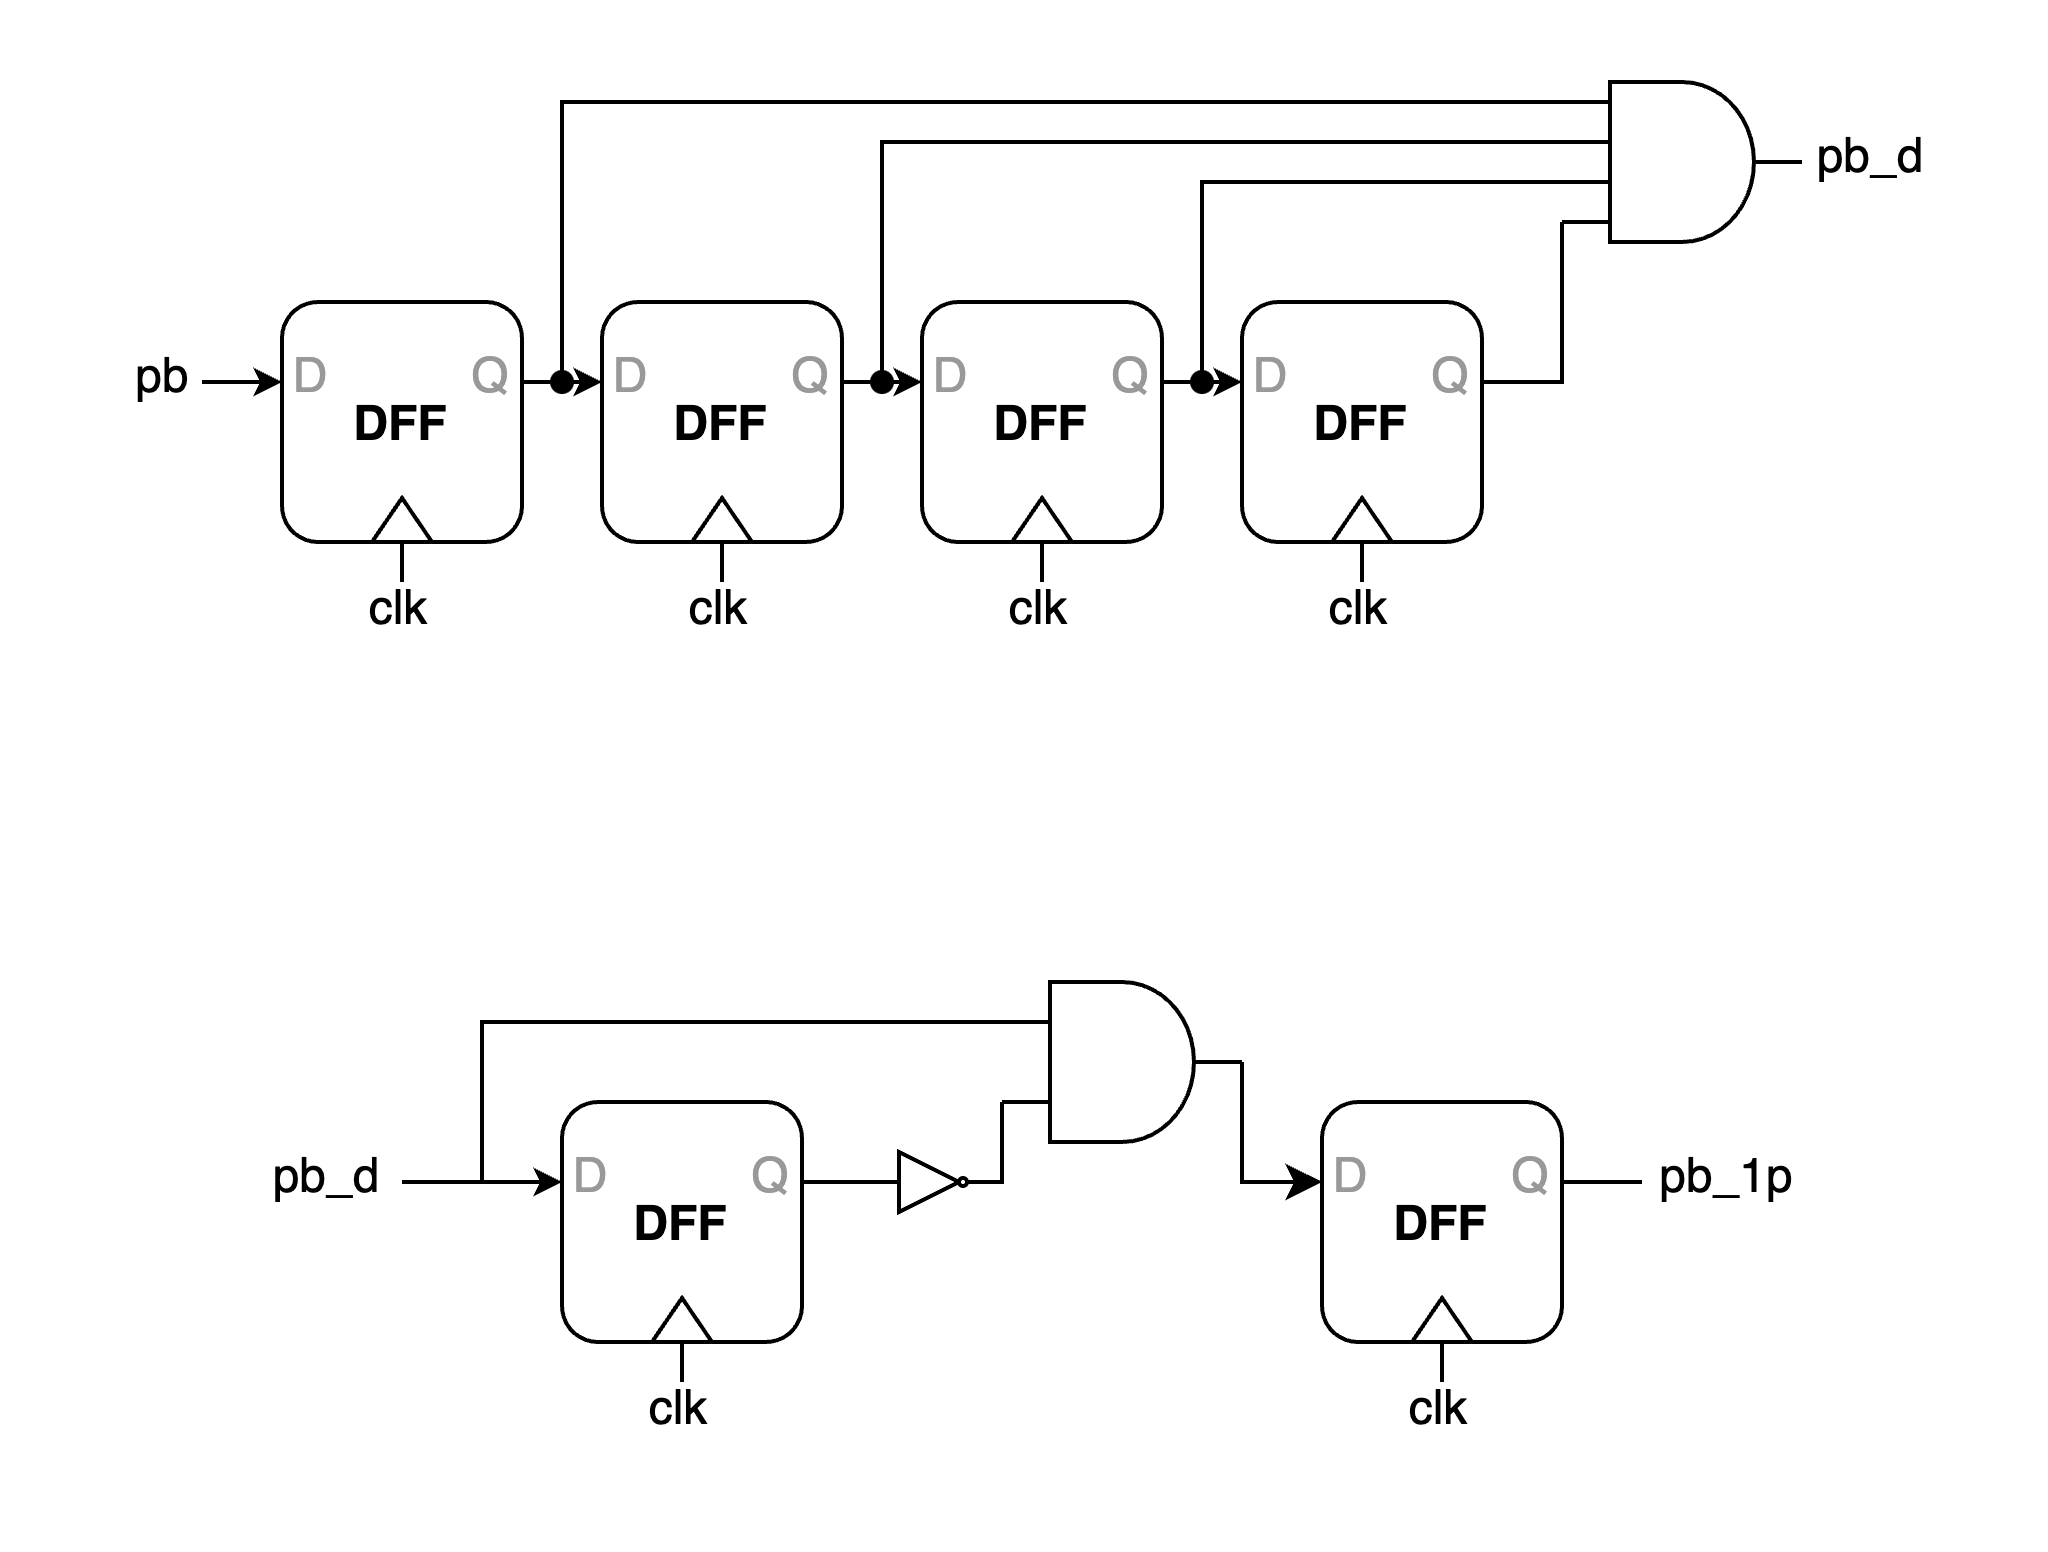

The diagram above was exported from draw.io. Its source (the exported page's mxGraphModel, read from the mxfile embedded in the PNG):
<mxGraphModel dx="760" dy="550" grid="1" gridSize="10" guides="1" tooltips="1" connect="1" arrows="1" fold="1" page="1" pageScale="1" pageWidth="1920" pageHeight="1200" math="0" shadow="0">
  <root>
    <mxCell id="0" />
    <mxCell id="1" parent="0" />
    <mxCell id="0AgmWwhCZB2gRe05MUAh-36" value="clk" style="text;html=1;align=center;verticalAlign=middle;resizable=0;points=[];autosize=1;strokeColor=none;fillColor=none;" vertex="1" parent="1">
      <mxGeometry x="129" y="162" width="40" height="30" as="geometry" />
    </mxCell>
    <mxCell id="0AgmWwhCZB2gRe05MUAh-2" value="&lt;p style=&quot;line-height: 0%;&quot;&gt;&lt;b&gt;DFF&lt;/b&gt;&lt;/p&gt;&lt;p&gt;&lt;/p&gt;" style="rounded=1;whiteSpace=wrap;html=1;" vertex="1" parent="1">
      <mxGeometry x="120" y="100" width="60" height="60" as="geometry" />
    </mxCell>
    <mxCell id="0AgmWwhCZB2gRe05MUAh-3" value="" style="triangle;whiteSpace=wrap;html=1;rotation=-90;" vertex="1" parent="1">
      <mxGeometry x="144.5" y="147" width="11" height="15" as="geometry" />
    </mxCell>
    <mxCell id="0AgmWwhCZB2gRe05MUAh-6" value="" style="endArrow=classic;html=1;rounded=0;endSize=4;" edge="1" parent="1">
      <mxGeometry width="50" height="50" relative="1" as="geometry">
        <mxPoint x="100" y="120" as="sourcePoint" />
        <mxPoint x="120" y="120" as="targetPoint" />
      </mxGeometry>
    </mxCell>
    <mxCell id="0AgmWwhCZB2gRe05MUAh-7" value="pb" style="text;html=1;align=center;verticalAlign=middle;resizable=0;points=[];autosize=1;strokeColor=none;fillColor=none;" vertex="1" parent="1">
      <mxGeometry x="70" y="104" width="40" height="30" as="geometry" />
    </mxCell>
    <mxCell id="0AgmWwhCZB2gRe05MUAh-8" value="D" style="text;html=1;align=center;verticalAlign=middle;resizable=0;points=[];autosize=1;strokeColor=none;fillColor=none;fontColor=#999999;" vertex="1" parent="1">
      <mxGeometry x="112" y="104" width="30" height="30" as="geometry" />
    </mxCell>
    <mxCell id="0AgmWwhCZB2gRe05MUAh-9" value="&lt;p style=&quot;line-height: 0%;&quot;&gt;&lt;b&gt;DFF&lt;/b&gt;&lt;/p&gt;&lt;p&gt;&lt;/p&gt;" style="rounded=1;whiteSpace=wrap;html=1;" vertex="1" parent="1">
      <mxGeometry x="200" y="100" width="60" height="60" as="geometry" />
    </mxCell>
    <mxCell id="0AgmWwhCZB2gRe05MUAh-10" value="" style="triangle;whiteSpace=wrap;html=1;rotation=-90;" vertex="1" parent="1">
      <mxGeometry x="224.5" y="147" width="11" height="15" as="geometry" />
    </mxCell>
    <mxCell id="0AgmWwhCZB2gRe05MUAh-12" value="" style="endArrow=classic;html=1;rounded=0;endSize=4;" edge="1" parent="1">
      <mxGeometry width="50" height="50" relative="1" as="geometry">
        <mxPoint x="180" y="120" as="sourcePoint" />
        <mxPoint x="200" y="120" as="targetPoint" />
      </mxGeometry>
    </mxCell>
    <mxCell id="0AgmWwhCZB2gRe05MUAh-14" value="&lt;p style=&quot;line-height: 0%;&quot;&gt;&lt;b&gt;DFF&lt;/b&gt;&lt;/p&gt;&lt;p&gt;&lt;/p&gt;" style="rounded=1;whiteSpace=wrap;html=1;" vertex="1" parent="1">
      <mxGeometry x="280" y="100" width="60" height="60" as="geometry" />
    </mxCell>
    <mxCell id="0AgmWwhCZB2gRe05MUAh-15" value="" style="triangle;whiteSpace=wrap;html=1;rotation=-90;" vertex="1" parent="1">
      <mxGeometry x="304.5" y="147" width="11" height="15" as="geometry" />
    </mxCell>
    <mxCell id="0AgmWwhCZB2gRe05MUAh-17" value="" style="endArrow=classic;html=1;rounded=0;endSize=4;" edge="1" parent="1">
      <mxGeometry width="50" height="50" relative="1" as="geometry">
        <mxPoint x="260" y="120" as="sourcePoint" />
        <mxPoint x="280" y="120" as="targetPoint" />
      </mxGeometry>
    </mxCell>
    <mxCell id="0AgmWwhCZB2gRe05MUAh-19" value="&lt;p style=&quot;line-height: 0%;&quot;&gt;&lt;b&gt;DFF&lt;/b&gt;&lt;/p&gt;&lt;p&gt;&lt;/p&gt;" style="rounded=1;whiteSpace=wrap;html=1;" vertex="1" parent="1">
      <mxGeometry x="360" y="100" width="60" height="60" as="geometry" />
    </mxCell>
    <mxCell id="0AgmWwhCZB2gRe05MUAh-20" value="" style="triangle;whiteSpace=wrap;html=1;rotation=-90;" vertex="1" parent="1">
      <mxGeometry x="384.5" y="147" width="11" height="15" as="geometry" />
    </mxCell>
    <mxCell id="0AgmWwhCZB2gRe05MUAh-22" value="" style="endArrow=classic;html=1;rounded=0;endSize=4;" edge="1" parent="1">
      <mxGeometry width="50" height="50" relative="1" as="geometry">
        <mxPoint x="340" y="120" as="sourcePoint" />
        <mxPoint x="360" y="120" as="targetPoint" />
      </mxGeometry>
    </mxCell>
    <mxCell id="0AgmWwhCZB2gRe05MUAh-24" value="" style="endArrow=none;html=1;rounded=0;entryX=0;entryY=0.875;entryDx=0;entryDy=0;entryPerimeter=0;edgeStyle=orthogonalEdgeStyle;endFill=0;" edge="1" parent="1" target="0AgmWwhCZB2gRe05MUAh-26">
      <mxGeometry width="50" height="50" relative="1" as="geometry">
        <mxPoint x="420" y="120" as="sourcePoint" />
        <mxPoint x="440" y="120" as="targetPoint" />
        <Array as="points">
          <mxPoint x="440" y="120" />
        </Array>
      </mxGeometry>
    </mxCell>
    <mxCell id="0AgmWwhCZB2gRe05MUAh-25" value="pb_d" style="text;html=1;align=center;verticalAlign=middle;resizable=0;points=[];autosize=1;strokeColor=none;fillColor=none;" vertex="1" parent="1">
      <mxGeometry x="492" y="49" width="50" height="30" as="geometry" />
    </mxCell>
    <mxCell id="0AgmWwhCZB2gRe05MUAh-26" value="" style="verticalLabelPosition=bottom;shadow=0;dashed=0;align=center;html=1;verticalAlign=top;shape=mxgraph.electrical.logic_gates.logic_gate;operation=and;numInputs=4;" vertex="1" parent="1">
      <mxGeometry x="440" y="45" width="60" height="40" as="geometry" />
    </mxCell>
    <mxCell id="0AgmWwhCZB2gRe05MUAh-28" value="" style="endArrow=none;html=1;rounded=0;entryX=0;entryY=0.625;entryDx=0;entryDy=0;entryPerimeter=0;edgeStyle=orthogonalEdgeStyle;endFill=0;" edge="1" parent="1" target="0AgmWwhCZB2gRe05MUAh-26">
      <mxGeometry width="50" height="50" relative="1" as="geometry">
        <mxPoint x="350" y="120" as="sourcePoint" />
        <mxPoint x="450" y="90" as="targetPoint" />
        <Array as="points">
          <mxPoint x="350" y="70" />
        </Array>
      </mxGeometry>
    </mxCell>
    <mxCell id="0AgmWwhCZB2gRe05MUAh-29" value="" style="endArrow=none;html=1;rounded=0;entryX=0;entryY=0.625;entryDx=0;entryDy=0;entryPerimeter=0;edgeStyle=orthogonalEdgeStyle;endFill=0;" edge="1" parent="1">
      <mxGeometry width="50" height="50" relative="1" as="geometry">
        <mxPoint x="270" y="120" as="sourcePoint" />
        <mxPoint x="440" y="60" as="targetPoint" />
        <Array as="points">
          <mxPoint x="270" y="90" />
          <mxPoint x="270" y="60" />
        </Array>
      </mxGeometry>
    </mxCell>
    <mxCell id="0AgmWwhCZB2gRe05MUAh-30" value="" style="endArrow=none;html=1;rounded=0;entryX=0;entryY=0.625;entryDx=0;entryDy=0;entryPerimeter=0;edgeStyle=orthogonalEdgeStyle;endFill=0;" edge="1" parent="1">
      <mxGeometry width="50" height="50" relative="1" as="geometry">
        <mxPoint x="190" y="120" as="sourcePoint" />
        <mxPoint x="440" y="50" as="targetPoint" />
        <Array as="points">
          <mxPoint x="190" y="50" />
        </Array>
      </mxGeometry>
    </mxCell>
    <mxCell id="0AgmWwhCZB2gRe05MUAh-5" value="Q" style="text;html=1;align=center;verticalAlign=middle;resizable=0;points=[];autosize=1;strokeColor=none;fillColor=none;fontColor=#999999;" vertex="1" parent="1">
      <mxGeometry x="157" y="104" width="30" height="30" as="geometry" />
    </mxCell>
    <mxCell id="0AgmWwhCZB2gRe05MUAh-11" value="Q" style="text;html=1;align=center;verticalAlign=middle;resizable=0;points=[];autosize=1;strokeColor=none;fillColor=none;fontColor=#999999;" vertex="1" parent="1">
      <mxGeometry x="237" y="104" width="30" height="30" as="geometry" />
    </mxCell>
    <mxCell id="0AgmWwhCZB2gRe05MUAh-13" value="D" style="text;html=1;align=center;verticalAlign=middle;resizable=0;points=[];autosize=1;strokeColor=none;fillColor=none;fontColor=#999999;" vertex="1" parent="1">
      <mxGeometry x="192" y="104" width="30" height="30" as="geometry" />
    </mxCell>
    <mxCell id="0AgmWwhCZB2gRe05MUAh-16" value="Q" style="text;html=1;align=center;verticalAlign=middle;resizable=0;points=[];autosize=1;strokeColor=none;fillColor=none;fontColor=#999999;" vertex="1" parent="1">
      <mxGeometry x="317" y="104" width="30" height="30" as="geometry" />
    </mxCell>
    <mxCell id="0AgmWwhCZB2gRe05MUAh-18" value="D" style="text;html=1;align=center;verticalAlign=middle;resizable=0;points=[];autosize=1;strokeColor=none;fillColor=none;fontColor=#999999;" vertex="1" parent="1">
      <mxGeometry x="272" y="104" width="30" height="30" as="geometry" />
    </mxCell>
    <mxCell id="0AgmWwhCZB2gRe05MUAh-21" value="Q" style="text;html=1;align=center;verticalAlign=middle;resizable=0;points=[];autosize=1;strokeColor=none;fillColor=none;fontColor=#999999;" vertex="1" parent="1">
      <mxGeometry x="397" y="104" width="30" height="30" as="geometry" />
    </mxCell>
    <mxCell id="0AgmWwhCZB2gRe05MUAh-23" value="D" style="text;html=1;align=center;verticalAlign=middle;resizable=0;points=[];autosize=1;strokeColor=none;fillColor=none;fontColor=#999999;" vertex="1" parent="1">
      <mxGeometry x="352" y="104" width="30" height="30" as="geometry" />
    </mxCell>
    <mxCell id="0AgmWwhCZB2gRe05MUAh-31" value="" style="shape=ellipse;fillColor=#000000;strokeColor=none;html=1;sketch=0;fontFamily=Helvetica;fontSize=11;fontColor=default;labelBackgroundColor=default;" vertex="1" parent="1">
      <mxGeometry x="187" y="117" width="6" height="6" as="geometry" />
    </mxCell>
    <mxCell id="0AgmWwhCZB2gRe05MUAh-32" value="" style="shape=ellipse;fillColor=#000000;strokeColor=none;html=1;sketch=0;fontFamily=Helvetica;fontSize=11;fontColor=default;labelBackgroundColor=default;" vertex="1" parent="1">
      <mxGeometry x="267" y="117" width="6" height="6" as="geometry" />
    </mxCell>
    <mxCell id="0AgmWwhCZB2gRe05MUAh-33" value="" style="shape=ellipse;fillColor=#000000;strokeColor=none;html=1;sketch=0;fontFamily=Helvetica;fontSize=11;fontColor=default;labelBackgroundColor=default;" vertex="1" parent="1">
      <mxGeometry x="347" y="117" width="6" height="6" as="geometry" />
    </mxCell>
    <mxCell id="0AgmWwhCZB2gRe05MUAh-34" value="" style="endArrow=none;html=1;rounded=0;endFill=0;" edge="1" parent="1">
      <mxGeometry width="50" height="50" relative="1" as="geometry">
        <mxPoint x="150" y="170" as="sourcePoint" />
        <mxPoint x="150" y="160" as="targetPoint" />
      </mxGeometry>
    </mxCell>
    <mxCell id="0AgmWwhCZB2gRe05MUAh-37" value="clk" style="text;html=1;align=center;verticalAlign=middle;resizable=0;points=[];autosize=1;strokeColor=none;fillColor=none;" vertex="1" parent="1">
      <mxGeometry x="209" y="162" width="40" height="30" as="geometry" />
    </mxCell>
    <mxCell id="0AgmWwhCZB2gRe05MUAh-38" value="" style="endArrow=none;html=1;rounded=0;endFill=0;" edge="1" parent="1">
      <mxGeometry width="50" height="50" relative="1" as="geometry">
        <mxPoint x="230" y="170" as="sourcePoint" />
        <mxPoint x="230" y="160" as="targetPoint" />
      </mxGeometry>
    </mxCell>
    <mxCell id="0AgmWwhCZB2gRe05MUAh-39" value="clk" style="text;html=1;align=center;verticalAlign=middle;resizable=0;points=[];autosize=1;strokeColor=none;fillColor=none;" vertex="1" parent="1">
      <mxGeometry x="289" y="162" width="40" height="30" as="geometry" />
    </mxCell>
    <mxCell id="0AgmWwhCZB2gRe05MUAh-40" value="" style="endArrow=none;html=1;rounded=0;endFill=0;" edge="1" parent="1">
      <mxGeometry width="50" height="50" relative="1" as="geometry">
        <mxPoint x="310" y="170" as="sourcePoint" />
        <mxPoint x="310" y="160" as="targetPoint" />
      </mxGeometry>
    </mxCell>
    <mxCell id="0AgmWwhCZB2gRe05MUAh-41" value="clk" style="text;html=1;align=center;verticalAlign=middle;resizable=0;points=[];autosize=1;strokeColor=none;fillColor=none;" vertex="1" parent="1">
      <mxGeometry x="369" y="162" width="40" height="30" as="geometry" />
    </mxCell>
    <mxCell id="0AgmWwhCZB2gRe05MUAh-42" value="" style="endArrow=none;html=1;rounded=0;endFill=0;" edge="1" parent="1">
      <mxGeometry width="50" height="50" relative="1" as="geometry">
        <mxPoint x="390" y="170" as="sourcePoint" />
        <mxPoint x="390" y="160" as="targetPoint" />
      </mxGeometry>
    </mxCell>
    <mxCell id="0AgmWwhCZB2gRe05MUAh-43" value="clk" style="text;html=1;align=center;verticalAlign=middle;resizable=0;points=[];autosize=1;strokeColor=none;fillColor=none;" vertex="1" parent="1">
      <mxGeometry x="199" y="362" width="40" height="30" as="geometry" />
    </mxCell>
    <mxCell id="0AgmWwhCZB2gRe05MUAh-44" value="&lt;p style=&quot;line-height: 0%;&quot;&gt;&lt;b&gt;DFF&lt;/b&gt;&lt;/p&gt;&lt;p&gt;&lt;/p&gt;" style="rounded=1;whiteSpace=wrap;html=1;" vertex="1" parent="1">
      <mxGeometry x="190" y="300" width="60" height="60" as="geometry" />
    </mxCell>
    <mxCell id="0AgmWwhCZB2gRe05MUAh-45" value="" style="triangle;whiteSpace=wrap;html=1;rotation=-90;" vertex="1" parent="1">
      <mxGeometry x="214.5" y="347" width="11" height="15" as="geometry" />
    </mxCell>
    <mxCell id="0AgmWwhCZB2gRe05MUAh-46" value="" style="endArrow=classic;html=1;rounded=0;endSize=4;" edge="1" parent="1">
      <mxGeometry width="50" height="50" relative="1" as="geometry">
        <mxPoint x="150" y="320" as="sourcePoint" />
        <mxPoint x="190" y="320" as="targetPoint" />
      </mxGeometry>
    </mxCell>
    <mxCell id="0AgmWwhCZB2gRe05MUAh-47" value="D" style="text;html=1;align=center;verticalAlign=middle;resizable=0;points=[];autosize=1;strokeColor=none;fillColor=none;fontColor=#999999;" vertex="1" parent="1">
      <mxGeometry x="182" y="304" width="30" height="30" as="geometry" />
    </mxCell>
    <mxCell id="0AgmWwhCZB2gRe05MUAh-48" value="Q" style="text;html=1;align=center;verticalAlign=middle;resizable=0;points=[];autosize=1;strokeColor=none;fillColor=none;fontColor=#999999;" vertex="1" parent="1">
      <mxGeometry x="227" y="304" width="30" height="30" as="geometry" />
    </mxCell>
    <mxCell id="0AgmWwhCZB2gRe05MUAh-50" value="" style="endArrow=none;html=1;rounded=0;endFill=0;" edge="1" parent="1">
      <mxGeometry width="50" height="50" relative="1" as="geometry">
        <mxPoint x="220" y="370" as="sourcePoint" />
        <mxPoint x="220" y="360" as="targetPoint" />
      </mxGeometry>
    </mxCell>
    <mxCell id="0AgmWwhCZB2gRe05MUAh-62" style="edgeStyle=orthogonalEdgeStyle;rounded=0;orthogonalLoop=1;jettySize=auto;html=1;exitX=1;exitY=0.5;exitDx=0;exitDy=0;exitPerimeter=0;entryX=0;entryY=0.333;entryDx=0;entryDy=0;entryPerimeter=0;" edge="1" parent="1" source="0AgmWwhCZB2gRe05MUAh-51" target="0AgmWwhCZB2gRe05MUAh-57">
      <mxGeometry relative="1" as="geometry">
        <mxPoint x="359.9701492537313" y="320" as="targetPoint" />
        <Array as="points">
          <mxPoint x="360" y="320" />
        </Array>
      </mxGeometry>
    </mxCell>
    <mxCell id="0AgmWwhCZB2gRe05MUAh-51" value="" style="verticalLabelPosition=bottom;shadow=0;dashed=0;align=center;html=1;verticalAlign=top;shape=mxgraph.electrical.logic_gates.logic_gate;operation=and;numInputs=2;" vertex="1" parent="1">
      <mxGeometry x="300" y="270" width="60" height="40" as="geometry" />
    </mxCell>
    <mxCell id="0AgmWwhCZB2gRe05MUAh-52" value="" style="endArrow=none;html=1;rounded=0;endSize=4;endFill=0;" edge="1" parent="1">
      <mxGeometry width="50" height="50" relative="1" as="geometry">
        <mxPoint x="250" y="320" as="sourcePoint" />
        <mxPoint x="270" y="320" as="targetPoint" />
      </mxGeometry>
    </mxCell>
    <mxCell id="0AgmWwhCZB2gRe05MUAh-53" value="" style="verticalLabelPosition=bottom;shadow=0;dashed=0;align=center;html=1;verticalAlign=top;shape=mxgraph.electrical.logic_gates.inverter_2" vertex="1" parent="1">
      <mxGeometry x="270" y="312.5" width="25" height="15" as="geometry" />
    </mxCell>
    <mxCell id="0AgmWwhCZB2gRe05MUAh-54" style="edgeStyle=orthogonalEdgeStyle;rounded=0;orthogonalLoop=1;jettySize=auto;html=1;exitX=1;exitY=0.5;exitDx=0;exitDy=0;exitPerimeter=0;entryX=0;entryY=0.75;entryDx=0;entryDy=0;entryPerimeter=0;endArrow=none;endFill=0;" edge="1" parent="1" source="0AgmWwhCZB2gRe05MUAh-53" target="0AgmWwhCZB2gRe05MUAh-51">
      <mxGeometry relative="1" as="geometry" />
    </mxCell>
    <mxCell id="0AgmWwhCZB2gRe05MUAh-55" style="edgeStyle=orthogonalEdgeStyle;rounded=0;orthogonalLoop=1;jettySize=auto;html=1;entryX=0;entryY=0.25;entryDx=0;entryDy=0;entryPerimeter=0;endArrow=none;endFill=0;" edge="1" parent="1" target="0AgmWwhCZB2gRe05MUAh-51">
      <mxGeometry relative="1" as="geometry">
        <mxPoint x="170" y="320" as="sourcePoint" />
        <mxPoint x="187" y="270" as="targetPoint" />
        <Array as="points">
          <mxPoint x="170" y="280" />
        </Array>
      </mxGeometry>
    </mxCell>
    <mxCell id="0AgmWwhCZB2gRe05MUAh-56" value="clk" style="text;html=1;align=center;verticalAlign=middle;resizable=0;points=[];autosize=1;strokeColor=none;fillColor=none;" vertex="1" parent="1">
      <mxGeometry x="389" y="362" width="40" height="30" as="geometry" />
    </mxCell>
    <mxCell id="0AgmWwhCZB2gRe05MUAh-57" value="&lt;p style=&quot;line-height: 0%;&quot;&gt;&lt;b&gt;DFF&lt;/b&gt;&lt;/p&gt;&lt;p&gt;&lt;/p&gt;" style="rounded=1;whiteSpace=wrap;html=1;" vertex="1" parent="1">
      <mxGeometry x="380" y="300" width="60" height="60" as="geometry" />
    </mxCell>
    <mxCell id="0AgmWwhCZB2gRe05MUAh-58" value="" style="triangle;whiteSpace=wrap;html=1;rotation=-90;" vertex="1" parent="1">
      <mxGeometry x="404.5" y="347" width="11" height="15" as="geometry" />
    </mxCell>
    <mxCell id="0AgmWwhCZB2gRe05MUAh-59" value="Q" style="text;html=1;align=center;verticalAlign=middle;resizable=0;points=[];autosize=1;strokeColor=none;fillColor=none;fontColor=#999999;" vertex="1" parent="1">
      <mxGeometry x="417" y="304" width="30" height="30" as="geometry" />
    </mxCell>
    <mxCell id="0AgmWwhCZB2gRe05MUAh-60" value="" style="endArrow=none;html=1;rounded=0;endFill=0;" edge="1" parent="1">
      <mxGeometry width="50" height="50" relative="1" as="geometry">
        <mxPoint x="410" y="370" as="sourcePoint" />
        <mxPoint x="410" y="360" as="targetPoint" />
      </mxGeometry>
    </mxCell>
    <mxCell id="0AgmWwhCZB2gRe05MUAh-61" value="" style="endArrow=none;html=1;rounded=0;endSize=4;endFill=0;" edge="1" parent="1">
      <mxGeometry width="50" height="50" relative="1" as="geometry">
        <mxPoint x="440" y="320" as="sourcePoint" />
        <mxPoint x="460" y="320" as="targetPoint" />
      </mxGeometry>
    </mxCell>
    <mxCell id="0AgmWwhCZB2gRe05MUAh-63" value="pb_d" style="text;html=1;align=center;verticalAlign=middle;resizable=0;points=[];autosize=1;strokeColor=none;fillColor=none;" vertex="1" parent="1">
      <mxGeometry x="106" y="304" width="50" height="30" as="geometry" />
    </mxCell>
    <mxCell id="0AgmWwhCZB2gRe05MUAh-64" value="pb_1p" style="text;html=1;align=center;verticalAlign=middle;resizable=0;points=[];autosize=1;strokeColor=none;fillColor=none;" vertex="1" parent="1">
      <mxGeometry x="451" y="304" width="60" height="30" as="geometry" />
    </mxCell>
    <mxCell id="0AgmWwhCZB2gRe05MUAh-67" value="D" style="text;html=1;align=center;verticalAlign=middle;resizable=0;points=[];autosize=1;strokeColor=none;fillColor=none;fontColor=#999999;" vertex="1" parent="1">
      <mxGeometry x="371.5" y="304" width="30" height="30" as="geometry" />
    </mxCell>
  </root>
</mxGraphModel>